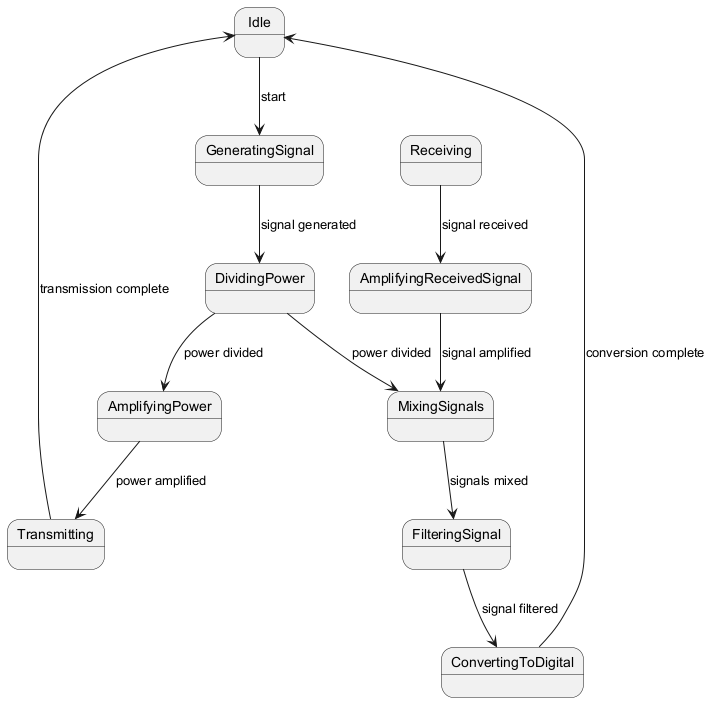

The diagram above was rendered by PlantUML. Its source (embedded in the PNG):
@startuml
state Idle
state GeneratingSignal
state DividingPower
state AmplifyingPower
state Transmitting
state Receiving
state AmplifyingReceivedSignal
state MixingSignals
state FilteringSignal
state ConvertingToDigital

Idle --> GeneratingSignal : start
GeneratingSignal --> DividingPower : signal generated
DividingPower --> AmplifyingPower : power divided
DividingPower --> MixingSignals : power divided
AmplifyingPower --> Transmitting : power amplified
Transmitting --> Idle : transmission complete
Receiving --> AmplifyingReceivedSignal : signal received
AmplifyingReceivedSignal --> MixingSignals : signal amplified
MixingSignals --> FilteringSignal : signals mixed
FilteringSignal --> ConvertingToDigital : signal filtered
ConvertingToDigital --> Idle : conversion complete
@enduml